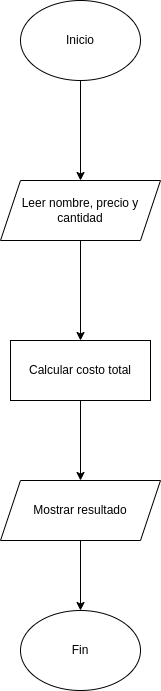

The diagram above was exported from draw.io. Its source (the exported page's mxGraphModel, read from the mxfile embedded in the PNG):
<mxGraphModel dx="1020" dy="1964" grid="1" gridSize="10" guides="1" tooltips="1" connect="1" arrows="1" fold="1" page="1" pageScale="1" pageWidth="827" pageHeight="1169" math="0" shadow="0">
  <root>
    <mxCell id="0" />
    <mxCell id="1" parent="0" />
    <mxCell id="4" value="" style="edgeStyle=none;html=1;" parent="1" source="2" target="3" edge="1">
      <mxGeometry relative="1" as="geometry" />
    </mxCell>
    <mxCell id="2" value="Inicio" style="ellipse;whiteSpace=wrap;html=1;" parent="1" vertex="1">
      <mxGeometry x="340" y="-290" width="120" height="80" as="geometry" />
    </mxCell>
    <mxCell id="6" value="" style="edgeStyle=none;html=1;exitX=0.5;exitY=1;exitDx=0;exitDy=0;" parent="1" source="3" target="5" edge="1">
      <mxGeometry relative="1" as="geometry">
        <mxPoint x="400" y="-30" as="sourcePoint" />
      </mxGeometry>
    </mxCell>
    <mxCell id="3" value="Leer nombre, precio y cantidad" style="shape=parallelogram;perimeter=parallelogramPerimeter;whiteSpace=wrap;html=1;fixedSize=1;" parent="1" vertex="1">
      <mxGeometry x="320" y="-110" width="160" height="60" as="geometry" />
    </mxCell>
    <mxCell id="8" value="" style="edgeStyle=none;html=1;" parent="1" source="5" target="7" edge="1">
      <mxGeometry relative="1" as="geometry" />
    </mxCell>
    <mxCell id="5" value="Calcular costo total" style="whiteSpace=wrap;html=1;" parent="1" vertex="1">
      <mxGeometry x="330" y="50" width="140" height="60" as="geometry" />
    </mxCell>
    <mxCell id="12" value="" style="edgeStyle=none;html=1;" parent="1" source="7" target="11" edge="1">
      <mxGeometry relative="1" as="geometry" />
    </mxCell>
    <mxCell id="7" value="Mostrar resultado" style="shape=parallelogram;perimeter=parallelogramPerimeter;whiteSpace=wrap;html=1;fixedSize=1;" parent="1" vertex="1">
      <mxGeometry x="320" y="190" width="160" height="60" as="geometry" />
    </mxCell>
    <mxCell id="11" value="&lt;div&gt;Fin&lt;/div&gt;" style="ellipse;whiteSpace=wrap;html=1;" parent="1" vertex="1">
      <mxGeometry x="340" y="320" width="120" height="80" as="geometry" />
    </mxCell>
  </root>
</mxGraphModel>